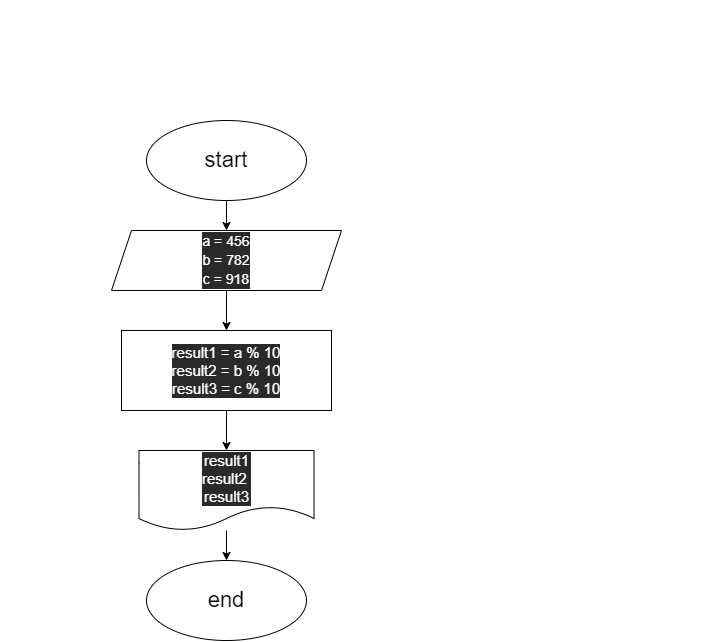

The diagram above was exported from draw.io. Its source (the exported page's mxGraphModel, read from the mxfile embedded in the PNG):
<mxGraphModel dx="809" dy="1849" grid="1" gridSize="10" guides="1" tooltips="1" connect="1" arrows="1" fold="1" page="1" pageScale="1" pageWidth="827" pageHeight="1169" math="0" shadow="0">
  <root>
    <mxCell id="0" />
    <mxCell id="1" parent="0" />
    <mxCell id="6" value="" style="edgeStyle=none;html=1;fontSize=12;fontColor=#FFFFFF;" edge="1" parent="1" source="2" target="4">
      <mxGeometry relative="1" as="geometry" />
    </mxCell>
    <mxCell id="2" value="&lt;font style=&quot;font-size: 22px&quot;&gt;start&lt;/font&gt;" style="ellipse;whiteSpace=wrap;html=1;" vertex="1" parent="1">
      <mxGeometry x="200" y="10" width="160" height="80" as="geometry" />
    </mxCell>
    <mxCell id="3" value="&lt;span id=&quot;docs-internal-guid-585442c8-7fff-b8fe-fa9d-d34579b795fd&quot; style=&quot;font-size: 12px&quot;&gt;&lt;p dir=&quot;ltr&quot; style=&quot;line-height: 1.38 ; margin-top: 0pt ; margin-bottom: 0pt&quot;&gt;&lt;span style=&quot;font-family: &amp;#34;roboto&amp;#34; , sans-serif ; background-color: transparent ; vertical-align: baseline&quot;&gt;&lt;font color=&quot;#ffffff&quot; style=&quot;font-size: 12px&quot;&gt;Напишите программу, которая принимает на вход трёхзначное число и на выходе показывает последнюю цифру этого числа.&lt;/font&gt;&lt;/span&gt;&lt;/p&gt;&lt;p dir=&quot;ltr&quot; style=&quot;line-height: 1.38 ; margin-top: 0pt ; margin-bottom: 0pt&quot;&gt;&lt;span style=&quot;font-family: &amp;#34;roboto&amp;#34; , sans-serif ; background-color: transparent ; vertical-align: baseline&quot;&gt;&lt;font color=&quot;#ffffff&quot; style=&quot;font-size: 12px&quot;&gt;456 -&amp;gt; 6&lt;/font&gt;&lt;/span&gt;&lt;/p&gt;&lt;p dir=&quot;ltr&quot; style=&quot;line-height: 1.38 ; margin-top: 0pt ; margin-bottom: 0pt&quot;&gt;&lt;span style=&quot;font-family: &amp;#34;roboto&amp;#34; , sans-serif ; background-color: transparent ; vertical-align: baseline&quot;&gt;&lt;font color=&quot;#ffffff&quot; style=&quot;font-size: 12px&quot;&gt;782 -&amp;gt; 2&lt;/font&gt;&lt;/span&gt;&lt;/p&gt;&lt;p dir=&quot;ltr&quot; style=&quot;line-height: 1.38 ; margin-top: 0pt ; margin-bottom: 0pt&quot;&gt;&lt;span style=&quot;font-family: &amp;#34;roboto&amp;#34; , sans-serif ; background-color: transparent ; vertical-align: baseline&quot;&gt;&lt;font color=&quot;#ffffff&quot; style=&quot;font-size: 12px&quot;&gt;918 -&amp;gt; 8&lt;/font&gt;&lt;/span&gt;&lt;/p&gt;&lt;div&gt;&lt;span style=&quot;font-family: &amp;#34;roboto&amp;#34; , sans-serif ; color: rgb(0 , 0 , 0) ; background-color: transparent ; vertical-align: baseline&quot;&gt;&lt;br&gt;&lt;/span&gt;&lt;/div&gt;&lt;/span&gt;" style="text;html=1;align=center;verticalAlign=middle;resizable=0;points=[];autosize=1;strokeColor=none;fillColor=none;fontSize=22;" vertex="1" parent="1">
      <mxGeometry x="54" y="-110" width="720" height="100" as="geometry" />
    </mxCell>
    <mxCell id="8" value="" style="edgeStyle=none;html=1;fontSize=12;fontColor=#FFFFFF;" edge="1" parent="1" source="4" target="7">
      <mxGeometry relative="1" as="geometry" />
    </mxCell>
    <mxCell id="4" value="&lt;p dir=&quot;ltr&quot; style=&quot;color: rgb(240 , 240 , 240) ; line-height: 1.38 ; margin-top: 0pt ; margin-bottom: 0pt ; font-size: 14px&quot;&gt;&lt;span style=&quot;font-family: &amp;#34;roboto&amp;#34; , sans-serif ; background-color: transparent ; vertical-align: baseline&quot;&gt;&lt;font color=&quot;#ffffff&quot; style=&quot;font-size: 14px&quot;&gt;a = 456&lt;/font&gt;&lt;/span&gt;&lt;/p&gt;&lt;p dir=&quot;ltr&quot; style=&quot;color: rgb(240 , 240 , 240) ; line-height: 1.38 ; margin-top: 0pt ; margin-bottom: 0pt ; font-size: 14px&quot;&gt;&lt;span style=&quot;font-family: &amp;#34;roboto&amp;#34; , sans-serif ; background-color: transparent ; vertical-align: baseline&quot;&gt;&lt;font color=&quot;#ffffff&quot; style=&quot;font-size: 14px&quot;&gt;b = 782&lt;/font&gt;&lt;/span&gt;&lt;/p&gt;&lt;p dir=&quot;ltr&quot; style=&quot;color: rgb(240 , 240 , 240) ; line-height: 1.38 ; margin-top: 0pt ; margin-bottom: 0pt ; font-size: 14px&quot;&gt;&lt;span style=&quot;font-family: &amp;#34;roboto&amp;#34; , sans-serif ; background-color: transparent ; vertical-align: baseline&quot;&gt;&lt;font color=&quot;#ffffff&quot; style=&quot;font-size: 14px&quot;&gt;c = 918&lt;/font&gt;&lt;/span&gt;&lt;/p&gt;" style="shape=parallelogram;perimeter=parallelogramPerimeter;whiteSpace=wrap;html=1;fixedSize=1;labelBackgroundColor=#2a2a2a;fontSize=12;fontColor=#FFFFFF;" vertex="1" parent="1">
      <mxGeometry x="165" y="120" width="230" height="60" as="geometry" />
    </mxCell>
    <mxCell id="12" value="" style="edgeStyle=none;html=1;fontSize=12;fontColor=#FFFFFF;" edge="1" parent="1" source="7" target="9">
      <mxGeometry relative="1" as="geometry" />
    </mxCell>
    <mxCell id="7" value="&lt;font style=&quot;font-size: 15px&quot;&gt;result1 = a % 10&lt;br&gt;result2 = b % 10&lt;br&gt;result3 = c % 10&lt;/font&gt;" style="whiteSpace=wrap;html=1;fontColor=#FFFFFF;labelBackgroundColor=#2a2a2a;" vertex="1" parent="1">
      <mxGeometry x="175" y="220" width="210" height="80" as="geometry" />
    </mxCell>
    <mxCell id="16" value="" style="edgeStyle=none;html=1;fontSize=15;fontColor=#FFFFFF;" edge="1" parent="1" source="9" target="13">
      <mxGeometry relative="1" as="geometry" />
    </mxCell>
    <mxCell id="9" value="&lt;font style=&quot;font-size: 15px&quot;&gt;&lt;span&gt;result1&lt;/span&gt;&lt;br&gt;&lt;span&gt;result2&amp;nbsp;&lt;/span&gt;&lt;br&gt;&lt;span&gt;result3&lt;/span&gt;&lt;/font&gt;" style="shape=document;whiteSpace=wrap;html=1;boundedLbl=1;labelBackgroundColor=#2a2a2a;fontSize=12;fontColor=#FFFFFF;" vertex="1" parent="1">
      <mxGeometry x="192.5" y="340" width="175" height="80" as="geometry" />
    </mxCell>
    <mxCell id="13" value="&lt;font style=&quot;font-size: 22px&quot;&gt;end&lt;/font&gt;" style="ellipse;whiteSpace=wrap;html=1;" vertex="1" parent="1">
      <mxGeometry x="200" y="450" width="160" height="80" as="geometry" />
    </mxCell>
  </root>
</mxGraphModel>